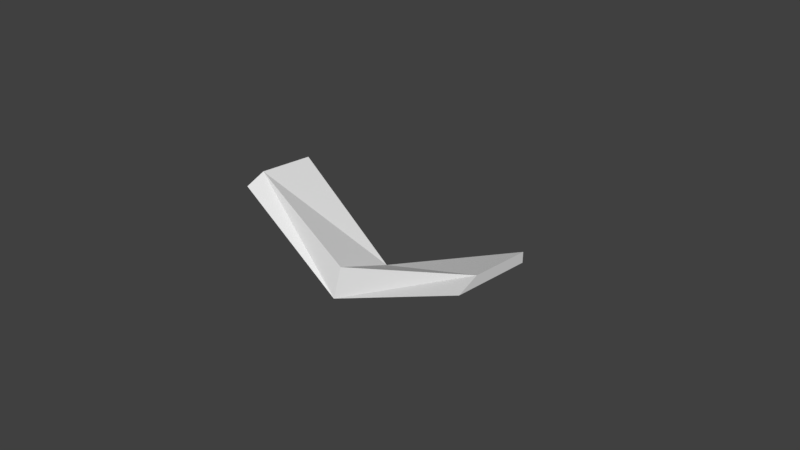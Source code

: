 # Source: bird.blend  (saved by Blender 2.79.0; exported with 4.5.12 LTS)
import bpy
from mathutils import Matrix  # noqa: F401  (used for matrix-valued properties, if any)

bpy.ops.wm.read_factory_settings(use_empty=True)
scene = bpy.context.scene
scene.name = 'Scene'

# ---- collections
col_collection_1 = bpy.data.collections.new('Collection 1'); scene.collection.children.link(col_collection_1)

# ---- world
world_world = bpy.data.worlds.new('World'); scene.world = world_world
world_world.color = (0.05088, 0.05088, 0.05088)
world_world.use_sun_shadow = False
world_world.sun_shadow_jitter_overblur = 0.0
world_world.cycles.sampling_method = 'MANUAL'

# ---- cameras
cam_camera = bpy.data.cameras.new('Camera')
cam_camera.clip_end = 100.0
cam_camera.lens = 35.0
cam_camera.sensor_width = 32.0
cam_camera.sensor_height = 18.0
cam_camera.ortho_scale = 7.314
cam_camera.dof.focus_distance = 0.0
cam_camera.dof.aperture_fstop = 128.0

# ---- meshes
me_cube = bpy.data.meshes.new('Cube')
me_cube.from_pydata([(-2.0, -0.4631, 0.4435), (-2.0, -0.1843, 0.5853), (-2.0, 0.6059, 0.4435), (-2.0, 0.6059, 0.5853), (2.0, -0.4631, 0.4435), (2.0, -0.1843, 0.5853), (2.0, 0.6059, 0.4435), (2.0, 0.6059, 0.5853), (0.0, -0.6059, -0.4195), (0.0, -0.4777, -0.01343), (0.0, 0.3641, -0.5853), (0.0, 0.3027, -0.2801)], [], [(0, 1, 3, 2), (2, 3, 11, 10), (8, 9, 1, 0), (2, 10, 8, 0), (11, 3, 1, 9), (4, 6, 7, 5), (6, 10, 11, 7), (10, 8, 9, 11), (8, 4, 5, 9), (6, 4, 8, 10), (11, 9, 5, 7)])
me_cube.use_remesh_preserve_volume = False
me_cube.use_remesh_preserve_attributes = False
me_cube.use_mirror_vertex_groups = False
me_cube.update()
arm_armature = bpy.data.armatures.new('Armature')  # bones are not reproduced

# ---- objects
ob_armature = bpy.data.objects.new('Armature', arm_armature)
ob_cube = bpy.data.objects.new('Cube', me_cube)
ob_camera = bpy.data.objects.new('Camera', cam_camera)

# ---- transforms, parenting, visibility, modifiers, constraints
ob_armature.location = (0.0, 0.0, -0.3115)
ob_armature.show_in_front = True
ob_armature.lineart.crease_threshold = 0.0
ob_cube.parent = ob_armature
ob_cube.matrix_parent_inverse = Matrix(((1.0, 0.0, 0.0, 0.0), (0.0, 1.0, 0.0, 0.0), (0.0, 0.0, 1.0, 0.3115), (0.0, 0.0, 0.0, 1.0)))
ob_cube.location = (0.0, 0.0, 0.0)
ob_cube.lineart.crease_threshold = 0.0
_vg = ob_cube.vertex_groups.new(name='Bone')
for _i, _w in zip([0, 1, 2, 3, 8, 9, 10, 11], [0.9579, 0.9722, 0.9728, 0.9842, 0.4536, 0.1235, 0.4413, 0.06056]): _vg.add([_i], _w, 'REPLACE')
_vg = ob_cube.vertex_groups.new(name='Bone.001')
for _i, _w in zip([0, 1, 2, 4, 5, 6, 7, 8, 9, 10, 11], [0.03426, 0.005556, 0.004479, 0.9756, 0.9937, 0.9977, 0.9993, 0.5464, 0.8765, 0.5587, 0.9394]): _vg.add([_i], _w, 'REPLACE')
_m = ob_cube.modifiers.new('Armature', 'ARMATURE')
_m.object = ob_armature
ob_camera.location = (7.481, -6.508, 5.344)
ob_camera.rotation_euler = (1.109, 0.0, 0.8149)
ob_camera.lock_rotations_4d = False
ob_camera.empty_display_type = 'ARROWS'
ob_camera.color = (0.0, 0.0, 0.0, 0.0)
ob_camera.display_type = 'WIRE'
ob_camera.lineart.crease_threshold = 0.0

# ---- collection membership
col_collection_1.objects.link(ob_armature)
col_collection_1.objects.link(ob_cube)
col_collection_1.objects.link(ob_camera)

# ---- scene / render settings (as saved in the file)
scene.camera = ob_camera
scene.frame_start = 1; scene.frame_end = 250; scene.frame_set(1)
scene.render.engine = 'BLENDER_EEVEE_NEXT'
scene.render.resolution_percentage = 50
scene.render.dither_intensity = 0.0
scene.cycles.use_denoising = False
scene.cycles.samples = 128
scene.cycles.sampling_pattern = 'TABULATED_SOBOL'
scene.cycles.use_adaptive_sampling = False
scene.cycles.use_light_tree = False
scene.cycles.blur_glossy = 0.0
scene.cycles.sample_clamp_indirect = 0.0
scene.view_settings.view_transform = 'Standard'
bpy.context.view_layer.update()

# ---- added for rendering (the .blend has no usable light): sun
light_auto_sun = bpy.data.lights.new('AutoSun', 'SUN')
light_auto_sun.energy = 3.0
light_auto_sun.angle = 0.0523599
ob_auto_sun = bpy.data.objects.new('AutoSun', light_auto_sun)
scene.collection.objects.link(ob_auto_sun)
ob_auto_sun.rotation_euler = (0.872665, 0.174533, 0.523599)
bpy.context.view_layer.update()
